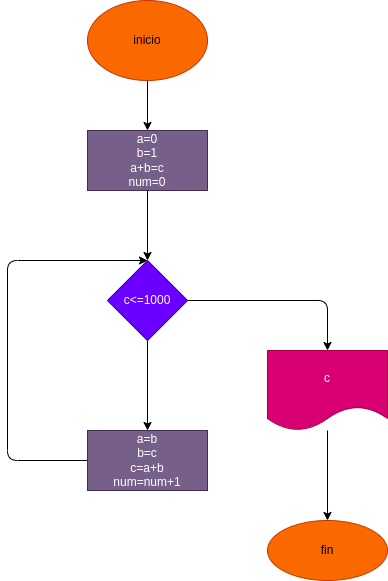

The diagram above was exported from draw.io. Its source (the exported page's mxGraphModel, read from the mxfile embedded in the PNG):
<mxGraphModel dx="564" dy="155" grid="1" gridSize="10" guides="1" tooltips="1" connect="1" arrows="1" fold="1" page="1" pageScale="1" pageWidth="850" pageHeight="1100" math="0" shadow="0">
  <root>
    <mxCell id="0" />
    <mxCell id="1" parent="0" />
    <mxCell id="4" value="" style="edgeStyle=none;html=1;" edge="1" parent="1" source="2" target="3">
      <mxGeometry relative="1" as="geometry" />
    </mxCell>
    <mxCell id="2" value="inicio" style="ellipse;whiteSpace=wrap;html=1;fillColor=#fa6800;fontColor=#000000;strokeColor=#C73500;" vertex="1" parent="1">
      <mxGeometry x="200" y="10" width="120" height="80" as="geometry" />
    </mxCell>
    <mxCell id="6" value="" style="edgeStyle=none;html=1;" edge="1" parent="1" source="3" target="5">
      <mxGeometry relative="1" as="geometry" />
    </mxCell>
    <mxCell id="3" value="a=0&lt;br&gt;b=1&lt;br&gt;a+b=c&lt;br&gt;num=0" style="whiteSpace=wrap;html=1;fillColor=#76608a;fontColor=#ffffff;strokeColor=#432D57;" vertex="1" parent="1">
      <mxGeometry x="200" y="140" width="120" height="60" as="geometry" />
    </mxCell>
    <mxCell id="8" value="" style="edgeStyle=none;html=1;" edge="1" parent="1" source="5" target="7">
      <mxGeometry relative="1" as="geometry" />
    </mxCell>
    <mxCell id="10" style="edgeStyle=none;html=1;exitX=1;exitY=0.5;exitDx=0;exitDy=0;" edge="1" parent="1" source="5" target="11">
      <mxGeometry relative="1" as="geometry">
        <mxPoint x="440" y="370" as="targetPoint" />
        <Array as="points">
          <mxPoint x="440" y="310" />
        </Array>
      </mxGeometry>
    </mxCell>
    <mxCell id="5" value="c&amp;lt;=1000" style="rhombus;whiteSpace=wrap;html=1;fillColor=#6a00ff;fontColor=#ffffff;strokeColor=#3700CC;" vertex="1" parent="1">
      <mxGeometry x="220" y="270" width="80" height="80" as="geometry" />
    </mxCell>
    <mxCell id="9" style="edgeStyle=none;html=1;exitX=0;exitY=0.5;exitDx=0;exitDy=0;entryX=0.5;entryY=0;entryDx=0;entryDy=0;" edge="1" parent="1" source="7" target="5">
      <mxGeometry relative="1" as="geometry">
        <mxPoint x="120" y="245" as="targetPoint" />
        <Array as="points">
          <mxPoint x="120" y="470" />
          <mxPoint x="120" y="270" />
        </Array>
      </mxGeometry>
    </mxCell>
    <mxCell id="7" value="a=b&lt;br&gt;b=c&lt;br&gt;c=a+b&lt;br&gt;num=num+1" style="whiteSpace=wrap;html=1;fillColor=#76608a;fontColor=#ffffff;strokeColor=#432D57;" vertex="1" parent="1">
      <mxGeometry x="200" y="440" width="120" height="60" as="geometry" />
    </mxCell>
    <mxCell id="13" value="" style="edgeStyle=none;html=1;" edge="1" parent="1" source="11" target="12">
      <mxGeometry relative="1" as="geometry" />
    </mxCell>
    <mxCell id="11" value="c" style="shape=document;whiteSpace=wrap;html=1;boundedLbl=1;fillColor=#d80073;fontColor=#ffffff;strokeColor=#A50040;" vertex="1" parent="1">
      <mxGeometry x="380" y="360" width="120" height="80" as="geometry" />
    </mxCell>
    <mxCell id="12" value="fin" style="ellipse;whiteSpace=wrap;html=1;fillColor=#fa6800;fontColor=#000000;strokeColor=#C73500;" vertex="1" parent="1">
      <mxGeometry x="380" y="530" width="120" height="60" as="geometry" />
    </mxCell>
  </root>
</mxGraphModel>